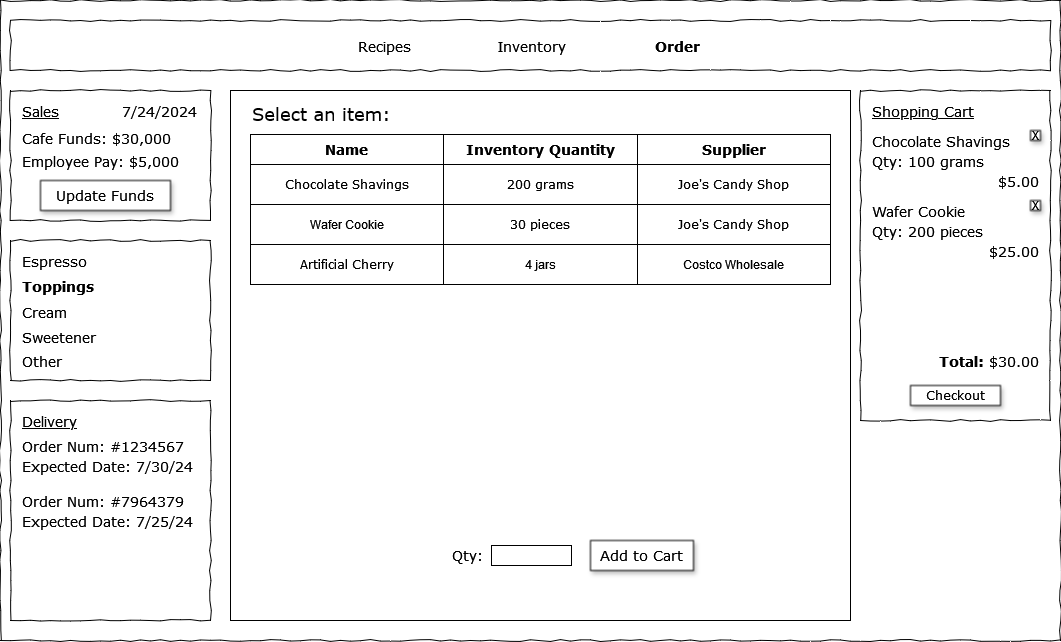

The diagram above was exported from draw.io. Its source (the exported page's mxGraphModel, read from the mxfile embedded in the PNG):
<mxGraphModel dx="1735" dy="918" grid="1" gridSize="10" guides="1" tooltips="1" connect="1" arrows="1" fold="1" page="1" pageScale="1" pageWidth="1100" pageHeight="850" math="0" shadow="0">
  <root>
    <mxCell id="0" />
    <mxCell id="1" parent="0" />
    <mxCell id="WHFIr5J1KQiirG2sRG9p-1" value="" style="whiteSpace=wrap;html=1;rounded=0;shadow=0;labelBackgroundColor=none;strokeColor=#000000;strokeWidth=1;fillColor=none;fontFamily=Verdana;fontSize=12;fontColor=#000000;align=center;comic=1;movable=1;resizable=1;rotatable=1;deletable=1;editable=1;locked=0;connectable=1;" vertex="1" parent="1">
      <mxGeometry x="20" y="20" width="1060" height="640" as="geometry" />
    </mxCell>
    <mxCell id="WHFIr5J1KQiirG2sRG9p-2" value="" style="rounded=0;whiteSpace=wrap;html=1;movable=0;resizable=0;rotatable=0;deletable=0;editable=0;locked=1;connectable=0;" vertex="1" parent="1">
      <mxGeometry x="250" y="110" width="620" height="530" as="geometry" />
    </mxCell>
    <mxCell id="WHFIr5J1KQiirG2sRG9p-3" value="" style="whiteSpace=wrap;html=1;rounded=0;shadow=0;labelBackgroundColor=none;strokeWidth=1;fillColor=none;fontFamily=Verdana;fontSize=12;align=center;comic=1;movable=1;resizable=1;rotatable=1;deletable=1;editable=1;locked=0;connectable=1;" vertex="1" parent="1">
      <mxGeometry x="30" y="260" width="200" height="140" as="geometry" />
    </mxCell>
    <mxCell id="WHFIr5J1KQiirG2sRG9p-4" value="" style="whiteSpace=wrap;html=1;rounded=0;shadow=0;labelBackgroundColor=none;strokeWidth=1;fillColor=none;fontFamily=Verdana;fontSize=12;align=center;comic=1;movable=0;resizable=0;rotatable=0;deletable=0;editable=0;locked=1;connectable=0;" vertex="1" parent="1">
      <mxGeometry x="30" y="40" width="1040" height="50" as="geometry" />
    </mxCell>
    <mxCell id="WHFIr5J1KQiirG2sRG9p-5" value="Recipes" style="text;html=1;points=[];align=center;verticalAlign=top;spacingTop=-4;fontSize=14;fontFamily=Verdana" vertex="1" parent="1">
      <mxGeometry x="374" y="55" width="60" height="20" as="geometry" />
    </mxCell>
    <mxCell id="WHFIr5J1KQiirG2sRG9p-6" value="Inventory" style="text;html=1;points=[];align=center;verticalAlign=top;spacingTop=-4;fontSize=14;fontFamily=Verdana" vertex="1" parent="1">
      <mxGeometry x="521" y="55" width="60" height="20" as="geometry" />
    </mxCell>
    <mxCell id="WHFIr5J1KQiirG2sRG9p-7" value="&lt;b&gt;Order&lt;/b&gt;" style="text;html=1;points=[];align=center;verticalAlign=top;spacingTop=-4;fontSize=14;fontFamily=Verdana" vertex="1" parent="1">
      <mxGeometry x="667" y="55" width="60" height="20" as="geometry" />
    </mxCell>
    <mxCell id="WHFIr5J1KQiirG2sRG9p-8" value="" style="whiteSpace=wrap;html=1;rounded=0;shadow=0;labelBackgroundColor=none;strokeWidth=1;fillColor=none;fontFamily=Verdana;fontSize=12;align=center;comic=1;movable=1;resizable=1;rotatable=1;deletable=1;editable=1;locked=0;connectable=1;" vertex="1" parent="1">
      <mxGeometry x="880" y="110" width="190" height="330" as="geometry" />
    </mxCell>
    <mxCell id="WHFIr5J1KQiirG2sRG9p-9" value="" style="whiteSpace=wrap;html=1;rounded=0;shadow=0;labelBackgroundColor=none;strokeWidth=1;fillColor=none;fontFamily=Verdana;fontSize=12;align=center;comic=1;" vertex="1" parent="1">
      <mxGeometry x="30" y="110" width="200" height="130" as="geometry" />
    </mxCell>
    <mxCell id="WHFIr5J1KQiirG2sRG9p-10" value="Espresso" style="text;html=1;points=[];align=left;verticalAlign=top;spacingTop=-4;fontSize=14;fontFamily=Verdana" vertex="1" parent="1">
      <mxGeometry x="40" y="270" width="170" height="20" as="geometry" />
    </mxCell>
    <mxCell id="WHFIr5J1KQiirG2sRG9p-11" value="&lt;u style=&quot;&quot;&gt;Sales&lt;/u&gt;" style="text;html=1;points=[];align=left;verticalAlign=top;spacingTop=-4;fontSize=14;fontFamily=Verdana" vertex="1" parent="1">
      <mxGeometry x="40" y="120" width="170" height="20" as="geometry" />
    </mxCell>
    <mxCell id="WHFIr5J1KQiirG2sRG9p-12" value="Toppings" style="text;html=1;points=[];align=left;verticalAlign=top;spacingTop=-4;fontSize=14;fontFamily=Verdana;fontStyle=1" vertex="1" parent="1">
      <mxGeometry x="40" y="295" width="170" height="20" as="geometry" />
    </mxCell>
    <mxCell id="WHFIr5J1KQiirG2sRG9p-13" value="Cream" style="text;html=1;points=[];align=left;verticalAlign=top;spacingTop=-4;fontSize=14;fontFamily=Verdana" vertex="1" parent="1">
      <mxGeometry x="40" y="321" width="170" height="20" as="geometry" />
    </mxCell>
    <mxCell id="WHFIr5J1KQiirG2sRG9p-14" value="Sweetener" style="text;html=1;points=[];align=left;verticalAlign=top;spacingTop=-4;fontSize=14;fontFamily=Verdana" vertex="1" parent="1">
      <mxGeometry x="40" y="346" width="170" height="20" as="geometry" />
    </mxCell>
    <mxCell id="WHFIr5J1KQiirG2sRG9p-15" value="7/24/2024" style="text;html=1;points=[];align=left;verticalAlign=top;spacingTop=-4;fontSize=14;fontFamily=Verdana" vertex="1" parent="1">
      <mxGeometry x="140" y="120" width="90" height="20" as="geometry" />
    </mxCell>
    <mxCell id="WHFIr5J1KQiirG2sRG9p-16" value="Employee Pay: $5,000" style="text;html=1;points=[];align=left;verticalAlign=top;spacingTop=-4;fontSize=14;fontFamily=Verdana" vertex="1" parent="1">
      <mxGeometry x="40" y="170" width="170" height="20" as="geometry" />
    </mxCell>
    <mxCell id="WHFIr5J1KQiirG2sRG9p-17" value="Cafe Funds: $30,000" style="text;html=1;points=[];align=left;verticalAlign=top;spacingTop=-4;fontSize=14;fontFamily=Verdana" vertex="1" parent="1">
      <mxGeometry x="40" y="147" width="170" height="20" as="geometry" />
    </mxCell>
    <mxCell id="WHFIr5J1KQiirG2sRG9p-18" style="edgeStyle=orthogonalEdgeStyle;rounded=0;orthogonalLoop=1;jettySize=auto;html=1;exitX=0.5;exitY=1;exitDx=0;exitDy=0;" edge="1" parent="1" source="WHFIr5J1KQiirG2sRG9p-9" target="WHFIr5J1KQiirG2sRG9p-9">
      <mxGeometry relative="1" as="geometry" />
    </mxCell>
    <mxCell id="WHFIr5J1KQiirG2sRG9p-19" value="" style="shape=table;startSize=0;container=1;collapsible=0;childLayout=tableLayout;" vertex="1" parent="1">
      <mxGeometry x="270" y="154" width="580" height="150" as="geometry" />
    </mxCell>
    <mxCell id="WHFIr5J1KQiirG2sRG9p-20" value="" style="shape=tableRow;horizontal=0;startSize=0;swimlaneHead=0;swimlaneBody=0;strokeColor=inherit;top=0;left=0;bottom=0;right=0;collapsible=0;dropTarget=0;fillColor=none;points=[[0,0.5],[1,0.5]];portConstraint=eastwest;" vertex="1" parent="WHFIr5J1KQiirG2sRG9p-19">
      <mxGeometry width="580" height="30" as="geometry" />
    </mxCell>
    <mxCell id="WHFIr5J1KQiirG2sRG9p-21" value="&lt;b&gt;&lt;font style=&quot;font-size: 14px;&quot; face=&quot;Verdana&quot;&gt;Name&lt;/font&gt;&lt;/b&gt;" style="shape=partialRectangle;html=1;whiteSpace=wrap;connectable=0;strokeColor=inherit;overflow=hidden;fillColor=none;top=0;left=0;bottom=0;right=0;pointerEvents=1;" vertex="1" parent="WHFIr5J1KQiirG2sRG9p-20">
      <mxGeometry width="193" height="30" as="geometry">
        <mxRectangle width="193" height="30" as="alternateBounds" />
      </mxGeometry>
    </mxCell>
    <mxCell id="WHFIr5J1KQiirG2sRG9p-22" value="&lt;font style=&quot;font-size: 14px;&quot; face=&quot;Verdana&quot;&gt;&lt;b&gt;Inventory Quantity&lt;/b&gt;&lt;/font&gt;" style="shape=partialRectangle;html=1;whiteSpace=wrap;connectable=0;strokeColor=inherit;overflow=hidden;fillColor=none;top=0;left=0;bottom=0;right=0;pointerEvents=1;" vertex="1" parent="WHFIr5J1KQiirG2sRG9p-20">
      <mxGeometry x="193" width="194" height="30" as="geometry">
        <mxRectangle width="194" height="30" as="alternateBounds" />
      </mxGeometry>
    </mxCell>
    <mxCell id="WHFIr5J1KQiirG2sRG9p-23" value="&lt;b style=&quot;font-family: Verdana; font-size: 14px;&quot;&gt;Supplier&lt;/b&gt;" style="shape=partialRectangle;html=1;whiteSpace=wrap;connectable=0;strokeColor=inherit;overflow=hidden;fillColor=none;top=0;left=0;bottom=0;right=0;pointerEvents=1;" vertex="1" parent="WHFIr5J1KQiirG2sRG9p-20">
      <mxGeometry x="387" width="193" height="30" as="geometry">
        <mxRectangle width="193" height="30" as="alternateBounds" />
      </mxGeometry>
    </mxCell>
    <mxCell id="WHFIr5J1KQiirG2sRG9p-24" value="" style="shape=tableRow;horizontal=0;startSize=0;swimlaneHead=0;swimlaneBody=0;strokeColor=inherit;top=0;left=0;bottom=0;right=0;collapsible=0;dropTarget=0;fillColor=none;points=[[0,0.5],[1,0.5]];portConstraint=eastwest;" vertex="1" parent="WHFIr5J1KQiirG2sRG9p-19">
      <mxGeometry y="30" width="580" height="40" as="geometry" />
    </mxCell>
    <mxCell id="WHFIr5J1KQiirG2sRG9p-25" value="&lt;font face=&quot;Verdana&quot;&gt;Chocolate Shavings&lt;/font&gt;" style="shape=partialRectangle;html=1;whiteSpace=wrap;connectable=0;strokeColor=inherit;overflow=hidden;fillColor=none;top=0;left=0;bottom=0;right=0;pointerEvents=1;" vertex="1" parent="WHFIr5J1KQiirG2sRG9p-24">
      <mxGeometry width="193" height="40" as="geometry">
        <mxRectangle width="193" height="40" as="alternateBounds" />
      </mxGeometry>
    </mxCell>
    <mxCell id="WHFIr5J1KQiirG2sRG9p-26" value="&lt;font face=&quot;Verdana&quot;&gt;200 grams&lt;/font&gt;" style="shape=partialRectangle;html=1;whiteSpace=wrap;connectable=0;strokeColor=inherit;overflow=hidden;fillColor=none;top=0;left=0;bottom=0;right=0;pointerEvents=1;" vertex="1" parent="WHFIr5J1KQiirG2sRG9p-24">
      <mxGeometry x="193" width="194" height="40" as="geometry">
        <mxRectangle width="194" height="40" as="alternateBounds" />
      </mxGeometry>
    </mxCell>
    <mxCell id="WHFIr5J1KQiirG2sRG9p-27" value="&lt;font face=&quot;Verdana&quot;&gt;Joe's Candy Shop&lt;/font&gt;" style="shape=partialRectangle;html=1;whiteSpace=wrap;connectable=0;strokeColor=inherit;overflow=hidden;fillColor=none;top=0;left=0;bottom=0;right=0;pointerEvents=1;" vertex="1" parent="WHFIr5J1KQiirG2sRG9p-24">
      <mxGeometry x="387" width="193" height="40" as="geometry">
        <mxRectangle width="193" height="40" as="alternateBounds" />
      </mxGeometry>
    </mxCell>
    <mxCell id="WHFIr5J1KQiirG2sRG9p-28" value="" style="shape=tableRow;horizontal=0;startSize=0;swimlaneHead=0;swimlaneBody=0;strokeColor=inherit;top=0;left=0;bottom=0;right=0;collapsible=0;dropTarget=0;fillColor=none;points=[[0,0.5],[1,0.5]];portConstraint=eastwest;" vertex="1" parent="WHFIr5J1KQiirG2sRG9p-19">
      <mxGeometry y="70" width="580" height="40" as="geometry" />
    </mxCell>
    <mxCell id="WHFIr5J1KQiirG2sRG9p-29" value="Wafer Cookie" style="shape=partialRectangle;html=1;whiteSpace=wrap;connectable=0;strokeColor=inherit;overflow=hidden;fillColor=none;top=0;left=0;bottom=0;right=0;pointerEvents=1;" vertex="1" parent="WHFIr5J1KQiirG2sRG9p-28">
      <mxGeometry width="193" height="40" as="geometry">
        <mxRectangle width="193" height="40" as="alternateBounds" />
      </mxGeometry>
    </mxCell>
    <mxCell id="WHFIr5J1KQiirG2sRG9p-30" value="&lt;font face=&quot;Verdana&quot;&gt;30 pieces&lt;/font&gt;" style="shape=partialRectangle;html=1;whiteSpace=wrap;connectable=0;strokeColor=inherit;overflow=hidden;fillColor=none;top=0;left=0;bottom=0;right=0;pointerEvents=1;" vertex="1" parent="WHFIr5J1KQiirG2sRG9p-28">
      <mxGeometry x="193" width="194" height="40" as="geometry">
        <mxRectangle width="194" height="40" as="alternateBounds" />
      </mxGeometry>
    </mxCell>
    <mxCell id="WHFIr5J1KQiirG2sRG9p-31" value="&lt;span style=&quot;font-family: Verdana;&quot;&gt;Joe's Candy Shop&lt;/span&gt;" style="shape=partialRectangle;html=1;whiteSpace=wrap;connectable=0;strokeColor=inherit;overflow=hidden;fillColor=none;top=0;left=0;bottom=0;right=0;pointerEvents=1;" vertex="1" parent="WHFIr5J1KQiirG2sRG9p-28">
      <mxGeometry x="387" width="193" height="40" as="geometry">
        <mxRectangle width="193" height="40" as="alternateBounds" />
      </mxGeometry>
    </mxCell>
    <mxCell id="WHFIr5J1KQiirG2sRG9p-32" style="shape=tableRow;horizontal=0;startSize=0;swimlaneHead=0;swimlaneBody=0;strokeColor=inherit;top=0;left=0;bottom=0;right=0;collapsible=0;dropTarget=0;fillColor=none;points=[[0,0.5],[1,0.5]];portConstraint=eastwest;" vertex="1" parent="WHFIr5J1KQiirG2sRG9p-19">
      <mxGeometry y="110" width="580" height="40" as="geometry" />
    </mxCell>
    <mxCell id="WHFIr5J1KQiirG2sRG9p-33" value="&lt;font face=&quot;Verdana&quot;&gt;Artificial Cherry&lt;/font&gt;" style="shape=partialRectangle;html=1;whiteSpace=wrap;connectable=0;strokeColor=inherit;overflow=hidden;fillColor=none;top=0;left=0;bottom=0;right=0;pointerEvents=1;" vertex="1" parent="WHFIr5J1KQiirG2sRG9p-32">
      <mxGeometry width="193" height="40" as="geometry">
        <mxRectangle width="193" height="40" as="alternateBounds" />
      </mxGeometry>
    </mxCell>
    <mxCell id="WHFIr5J1KQiirG2sRG9p-34" value="4 jars" style="shape=partialRectangle;html=1;whiteSpace=wrap;connectable=0;strokeColor=inherit;overflow=hidden;fillColor=none;top=0;left=0;bottom=0;right=0;pointerEvents=1;" vertex="1" parent="WHFIr5J1KQiirG2sRG9p-32">
      <mxGeometry x="193" width="194" height="40" as="geometry">
        <mxRectangle width="194" height="40" as="alternateBounds" />
      </mxGeometry>
    </mxCell>
    <mxCell id="WHFIr5J1KQiirG2sRG9p-35" value="Costco Wholesale" style="shape=partialRectangle;html=1;whiteSpace=wrap;connectable=0;strokeColor=inherit;overflow=hidden;fillColor=none;top=0;left=0;bottom=0;right=0;pointerEvents=1;" vertex="1" parent="WHFIr5J1KQiirG2sRG9p-32">
      <mxGeometry x="387" width="193" height="40" as="geometry">
        <mxRectangle width="193" height="40" as="alternateBounds" />
      </mxGeometry>
    </mxCell>
    <mxCell id="WHFIr5J1KQiirG2sRG9p-36" value="&lt;u style=&quot;&quot;&gt;Shopping Cart&lt;/u&gt;" style="text;html=1;points=[];align=left;verticalAlign=top;spacingTop=-4;fontSize=14;fontFamily=Verdana" vertex="1" parent="1">
      <mxGeometry x="890" y="120" width="170" height="20" as="geometry" />
    </mxCell>
    <mxCell id="WHFIr5J1KQiirG2sRG9p-37" value="" style="whiteSpace=wrap;html=1;rounded=0;shadow=0;labelBackgroundColor=none;strokeWidth=1;fillColor=none;fontFamily=Verdana;fontSize=12;align=center;comic=1;movable=1;resizable=1;rotatable=1;deletable=1;editable=1;locked=0;connectable=1;" vertex="1" parent="1">
      <mxGeometry x="30" y="420" width="200" height="220" as="geometry" />
    </mxCell>
    <mxCell id="WHFIr5J1KQiirG2sRG9p-38" value="&lt;u style=&quot;&quot;&gt;Delivery&lt;/u&gt;" style="text;html=1;points=[];align=left;verticalAlign=top;spacingTop=-4;fontSize=14;fontFamily=Verdana" vertex="1" parent="1">
      <mxGeometry x="40" y="430" width="170" height="20" as="geometry" />
    </mxCell>
    <mxCell id="WHFIr5J1KQiirG2sRG9p-39" value="Chocolate Shavings" style="text;html=1;points=[];align=left;verticalAlign=top;spacingTop=-4;fontSize=14;fontFamily=Verdana" vertex="1" parent="1">
      <mxGeometry x="890" y="150" width="170" height="20" as="geometry" />
    </mxCell>
    <mxCell id="WHFIr5J1KQiirG2sRG9p-40" value="Qty: 100 grams" style="text;html=1;points=[];align=left;verticalAlign=top;spacingTop=-4;fontSize=14;fontFamily=Verdana" vertex="1" parent="1">
      <mxGeometry x="890" y="170" width="170" height="20" as="geometry" />
    </mxCell>
    <mxCell id="WHFIr5J1KQiirG2sRG9p-41" value="$5.00" style="text;html=1;points=[];align=right;verticalAlign=top;spacingTop=-4;fontSize=14;fontFamily=Verdana" vertex="1" parent="1">
      <mxGeometry x="890" y="190" width="170" height="20" as="geometry" />
    </mxCell>
    <mxCell id="WHFIr5J1KQiirG2sRG9p-42" value="Qty: 200 pieces" style="text;html=1;points=[];align=left;verticalAlign=top;spacingTop=-4;fontSize=14;fontFamily=Verdana" vertex="1" parent="1">
      <mxGeometry x="890" y="240" width="170" height="20" as="geometry" />
    </mxCell>
    <mxCell id="WHFIr5J1KQiirG2sRG9p-43" value="Wafer Cookie" style="text;html=1;points=[];align=left;verticalAlign=top;spacingTop=-4;fontSize=14;fontFamily=Verdana" vertex="1" parent="1">
      <mxGeometry x="890" y="220" width="170" height="20" as="geometry" />
    </mxCell>
    <mxCell id="WHFIr5J1KQiirG2sRG9p-44" value="$25.00" style="text;html=1;points=[];align=right;verticalAlign=top;spacingTop=-4;fontSize=14;fontFamily=Verdana" vertex="1" parent="1">
      <mxGeometry x="890" y="260" width="170" height="20" as="geometry" />
    </mxCell>
    <mxCell id="WHFIr5J1KQiirG2sRG9p-45" value="Order Num: #1234567" style="text;html=1;points=[];align=left;verticalAlign=top;spacingTop=-4;fontSize=14;fontFamily=Verdana" vertex="1" parent="1">
      <mxGeometry x="40" y="455" width="170" height="20" as="geometry" />
    </mxCell>
    <mxCell id="WHFIr5J1KQiirG2sRG9p-46" value="Expected Date: 7/30/24" style="text;html=1;points=[];align=left;verticalAlign=top;spacingTop=-4;fontSize=14;fontFamily=Verdana" vertex="1" parent="1">
      <mxGeometry x="40" y="475" width="170" height="20" as="geometry" />
    </mxCell>
    <mxCell id="WHFIr5J1KQiirG2sRG9p-47" value="Expected Date: 7/25/24" style="text;html=1;points=[];align=left;verticalAlign=top;spacingTop=-4;fontSize=14;fontFamily=Verdana" vertex="1" parent="1">
      <mxGeometry x="40" y="530" width="170" height="20" as="geometry" />
    </mxCell>
    <mxCell id="WHFIr5J1KQiirG2sRG9p-48" value="Order Num: #7964379" style="text;html=1;points=[];align=left;verticalAlign=top;spacingTop=-4;fontSize=14;fontFamily=Verdana" vertex="1" parent="1">
      <mxGeometry x="40" y="510" width="170" height="20" as="geometry" />
    </mxCell>
    <mxCell id="WHFIr5J1KQiirG2sRG9p-49" value="Other" style="text;html=1;points=[];align=left;verticalAlign=top;spacingTop=-4;fontSize=14;fontFamily=Verdana" vertex="1" parent="1">
      <mxGeometry x="40" y="370" width="170" height="20" as="geometry" />
    </mxCell>
    <mxCell id="WHFIr5J1KQiirG2sRG9p-50" value="&lt;b&gt;Total:&lt;/b&gt;&amp;nbsp;$30.00" style="text;html=1;points=[];align=right;verticalAlign=top;spacingTop=-4;fontSize=14;fontFamily=Verdana" vertex="1" parent="1">
      <mxGeometry x="890" y="370" width="170" height="20" as="geometry" />
    </mxCell>
    <mxCell id="WHFIr5J1KQiirG2sRG9p-51" value="&lt;font face=&quot;Verdana&quot;&gt;Checkout&lt;/font&gt;" style="whiteSpace=wrap;html=1;shadow=1;" vertex="1" parent="1">
      <mxGeometry x="930" y="405" width="90" height="20" as="geometry" />
    </mxCell>
    <mxCell id="WHFIr5J1KQiirG2sRG9p-52" value="&lt;font face=&quot;Verdana&quot; style=&quot;font-size: 18px;&quot;&gt;Select an item:&lt;/font&gt;" style="text;strokeColor=none;align=left;fillColor=none;html=1;verticalAlign=middle;whiteSpace=wrap;rounded=0;" vertex="1" parent="1">
      <mxGeometry x="270" y="118" width="240" height="30" as="geometry" />
    </mxCell>
    <mxCell id="WHFIr5J1KQiirG2sRG9p-53" value="" style="whiteSpace=wrap;html=1;" vertex="1" parent="1">
      <mxGeometry x="511" y="565" width="80" height="20" as="geometry" />
    </mxCell>
    <mxCell id="WHFIr5J1KQiirG2sRG9p-54" value="&lt;font face=&quot;Verdana&quot; style=&quot;font-size: 14px;&quot;&gt;Qty:&lt;/font&gt;" style="text;strokeColor=none;align=left;fillColor=none;html=1;verticalAlign=middle;whiteSpace=wrap;rounded=0;" vertex="1" parent="1">
      <mxGeometry x="470" y="560" width="40" height="30" as="geometry" />
    </mxCell>
    <mxCell id="WHFIr5J1KQiirG2sRG9p-55" value="&lt;font style=&quot;font-size: 14px;&quot; face=&quot;Verdana&quot;&gt;Add to Cart&lt;/font&gt;" style="whiteSpace=wrap;html=1;shadow=1;" vertex="1" parent="1">
      <mxGeometry x="610" y="560" width="103" height="30" as="geometry" />
    </mxCell>
    <mxCell id="WHFIr5J1KQiirG2sRG9p-56" value="&lt;font style=&quot;font-size: 14px;&quot; face=&quot;Verdana&quot;&gt;Update Funds&lt;/font&gt;" style="whiteSpace=wrap;html=1;shadow=1;" vertex="1" parent="1">
      <mxGeometry x="60" y="200" width="130" height="30" as="geometry" />
    </mxCell>
    <mxCell id="WHFIr5J1KQiirG2sRG9p-57" value="X" style="whiteSpace=wrap;html=1;shadow=1;" vertex="1" parent="1">
      <mxGeometry x="1050" y="220" width="10" height="10" as="geometry" />
    </mxCell>
    <mxCell id="WHFIr5J1KQiirG2sRG9p-58" value="X" style="whiteSpace=wrap;html=1;shadow=1;" vertex="1" parent="1">
      <mxGeometry x="1050" y="150" width="10" height="10" as="geometry" />
    </mxCell>
  </root>
</mxGraphModel>